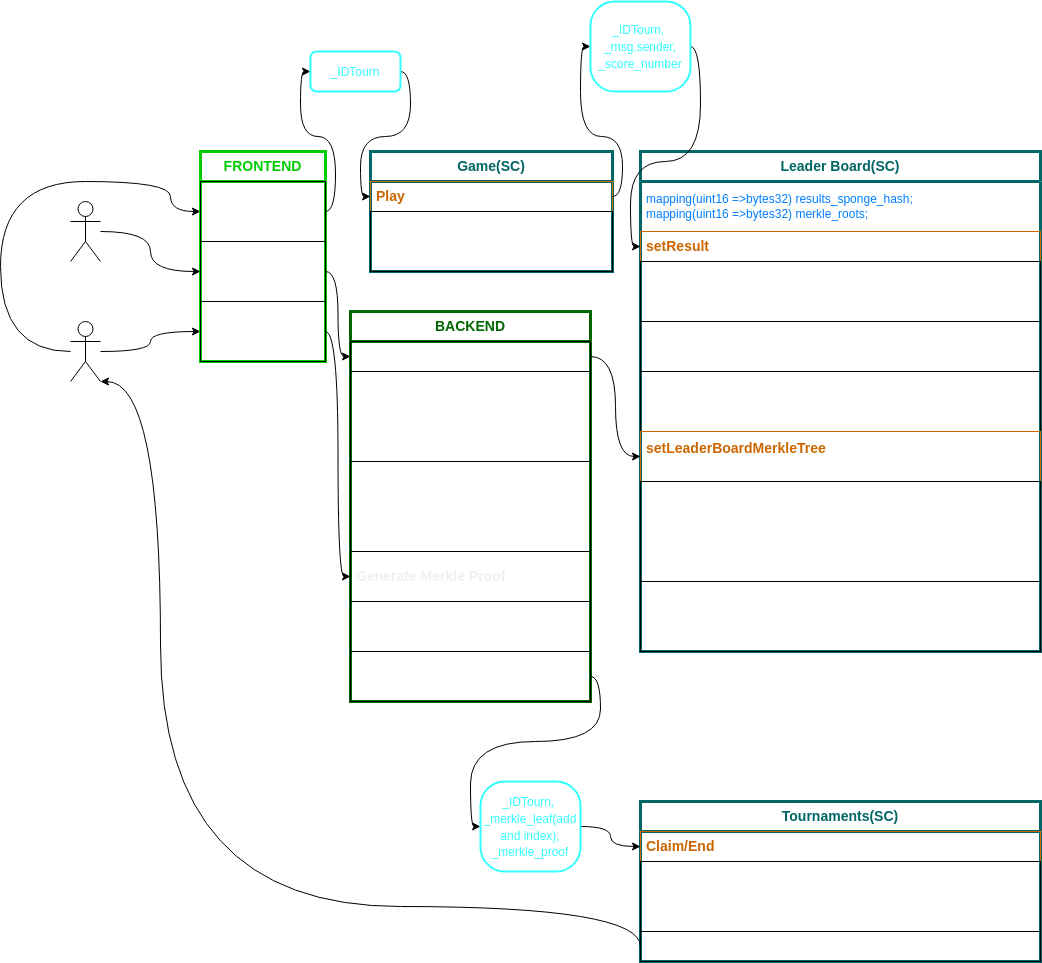

The diagram above was exported from draw.io. Its source (the exported page's mxGraphModel, read from the mxfile embedded in the PNG):
<mxGraphModel dx="1810" dy="1686" grid="1" gridSize="10" guides="1" tooltips="1" connect="1" arrows="1" fold="1" page="1" pageScale="1" pageWidth="850" pageHeight="1100" math="0" shadow="0">
  <root>
    <mxCell id="0" />
    <mxCell id="1" parent="0" />
    <mxCell id="54" style="edgeStyle=orthogonalEdgeStyle;curved=1;html=1;entryX=0;entryY=0.5;entryDx=0;entryDy=0;fontSize=12;fontColor=#FFFFFF;" parent="1" source="2" target="15" edge="1">
      <mxGeometry relative="1" as="geometry">
        <Array as="points">
          <mxPoint x="-200" y="260" />
          <mxPoint x="-200" y="90" />
          <mxPoint x="-30" y="90" />
          <mxPoint x="-30" y="120" />
        </Array>
      </mxGeometry>
    </mxCell>
    <mxCell id="77" style="edgeStyle=orthogonalEdgeStyle;curved=1;html=1;entryX=0;entryY=0.5;entryDx=0;entryDy=0;fontSize=13;fontColor=#CC0000;" parent="1" source="2" target="73" edge="1">
      <mxGeometry relative="1" as="geometry" />
    </mxCell>
    <mxCell id="2" value="&lt;font color=&quot;#ffffff&quot;&gt;Player&lt;/font&gt;" style="shape=umlActor;verticalLabelPosition=bottom;verticalAlign=top;html=1;outlineConnect=0;" parent="1" vertex="1">
      <mxGeometry x="-130" y="230" width="30" height="60" as="geometry" />
    </mxCell>
    <mxCell id="6" value="&lt;font color=&quot;#00cc00&quot; style=&quot;font-size: 14px;&quot;&gt;&lt;b&gt;FRONTEND&lt;/b&gt;&lt;/font&gt;" style="swimlane;fontStyle=0;childLayout=stackLayout;horizontal=1;startSize=30;horizontalStack=0;resizeParent=1;resizeParentMax=0;resizeLast=0;collapsible=1;marginBottom=0;whiteSpace=wrap;html=1;strokeWidth=3;strokeColor=#00CC00;" parent="1" vertex="1">
      <mxGeometry y="60" width="125" height="210" as="geometry">
        <mxRectangle x="15" y="60" width="120" height="30" as="alternateBounds" />
      </mxGeometry>
    </mxCell>
    <mxCell id="15" value="&lt;span style=&quot;text-align: center;&quot;&gt;&lt;font color=&quot;#ffffff&quot;&gt;Play Tournament X&lt;/font&gt;&lt;/span&gt;" style="text;strokeColor=default;fillColor=none;align=left;verticalAlign=middle;spacingLeft=4;spacingRight=4;overflow=hidden;points=[[0,0.5],[1,0.5]];portConstraint=eastwest;rotatable=0;whiteSpace=wrap;html=1;" parent="6" vertex="1">
      <mxGeometry y="30" width="125" height="60" as="geometry" />
    </mxCell>
    <mxCell id="52" value="&lt;font color=&quot;#ffffff&quot;&gt;SetLeaderBoard&lt;/font&gt;" style="text;strokeColor=default;fillColor=none;align=left;verticalAlign=middle;spacingLeft=4;spacingRight=4;overflow=hidden;points=[[0,0.5],[1,0.5]];portConstraint=eastwest;rotatable=0;whiteSpace=wrap;html=1;" parent="6" vertex="1">
      <mxGeometry y="90" width="125" height="60" as="geometry" />
    </mxCell>
    <mxCell id="73" value="&lt;font color=&quot;#ffffff&quot;&gt;Claim&lt;/font&gt;" style="text;strokeColor=default;fillColor=none;align=left;verticalAlign=middle;spacingLeft=4;spacingRight=4;overflow=hidden;points=[[0,0.5],[1,0.5]];portConstraint=eastwest;rotatable=0;whiteSpace=wrap;html=1;" parent="6" vertex="1">
      <mxGeometry y="150" width="125" height="60" as="geometry" />
    </mxCell>
    <mxCell id="8" value="&lt;b&gt;&lt;font color=&quot;#006666&quot; style=&quot;font-size: 14px;&quot;&gt;Game(SC)&lt;/font&gt;&lt;/b&gt;" style="swimlane;fontStyle=0;childLayout=stackLayout;horizontal=1;startSize=30;horizontalStack=0;resizeParent=1;resizeParentMax=0;resizeLast=0;collapsible=1;marginBottom=0;whiteSpace=wrap;html=1;strokeWidth=3;strokeColor=#006666;" parent="1" vertex="1">
      <mxGeometry x="170" y="60" width="242" height="120" as="geometry" />
    </mxCell>
    <mxCell id="21" value="&lt;b&gt;&lt;font color=&quot;#cc6600&quot; style=&quot;font-size: 14px;&quot;&gt;Play&lt;/font&gt;&lt;/b&gt;" style="text;strokeColor=#CC6600;fillColor=none;align=left;verticalAlign=middle;spacingLeft=4;spacingRight=4;overflow=hidden;points=[[0,0.5],[1,0.5]];portConstraint=eastwest;rotatable=0;whiteSpace=wrap;html=1;strokeWidth=1;" parent="8" vertex="1">
      <mxGeometry y="30" width="242" height="30" as="geometry" />
    </mxCell>
    <mxCell id="35" value="&lt;font color=&quot;#ffffff&quot;&gt;generate the score for the player (concatenated bytes of address and score (uint)&lt;/font&gt;" style="text;strokeColor=default;fillColor=none;align=left;verticalAlign=middle;spacingLeft=4;spacingRight=4;overflow=hidden;points=[[0,0.5],[1,0.5]];portConstraint=eastwest;rotatable=0;whiteSpace=wrap;html=1;" parent="8" vertex="1">
      <mxGeometry y="60" width="242" height="60" as="geometry" />
    </mxCell>
    <mxCell id="34" style="edgeStyle=orthogonalEdgeStyle;curved=1;html=1;exitX=1;exitY=0.5;exitDx=0;exitDy=0;entryX=0;entryY=0.5;entryDx=0;entryDy=0;fontColor=#007FFF;" parent="1" source="48" target="21" edge="1">
      <mxGeometry relative="1" as="geometry">
        <mxPoint x="230" y="-25" as="sourcePoint" />
      </mxGeometry>
    </mxCell>
    <mxCell id="33" style="edgeStyle=orthogonalEdgeStyle;curved=1;html=1;exitX=1;exitY=0.5;exitDx=0;exitDy=0;entryX=0;entryY=0.5;entryDx=0;entryDy=0;fontColor=#007FFF;" parent="1" source="15" target="48" edge="1">
      <mxGeometry relative="1" as="geometry">
        <mxPoint x="140" y="-25" as="targetPoint" />
      </mxGeometry>
    </mxCell>
    <mxCell id="37" value="&lt;b&gt;&lt;font color=&quot;#006666&quot; style=&quot;font-size: 14px;&quot;&gt;Leader Board(SC)&lt;/font&gt;&lt;/b&gt;" style="swimlane;fontStyle=0;childLayout=stackLayout;horizontal=1;startSize=30;horizontalStack=0;resizeParent=1;resizeParentMax=0;resizeLast=0;collapsible=1;marginBottom=0;whiteSpace=wrap;html=1;strokeWidth=3;strokeColor=#006666;" parent="1" vertex="1">
      <mxGeometry x="440" y="60" width="400" height="500" as="geometry" />
    </mxCell>
    <mxCell id="38" value="&lt;font color=&quot;#007fff&quot;&gt;mapping(uint16 =&amp;gt;bytes32) results_sponge_hash;&lt;br&gt;&lt;/font&gt;&lt;span style=&quot;color: rgb(0, 127, 255);&quot;&gt;mapping(uint16 =&amp;gt;bytes32)&amp;nbsp;&lt;/span&gt;&lt;font color=&quot;#007fff&quot;&gt;merkle_roots;&lt;br&gt;&lt;/font&gt;" style="text;strokeColor=none;fillColor=none;align=left;verticalAlign=middle;spacingLeft=4;spacingRight=4;overflow=hidden;points=[[0,0.5],[1,0.5]];portConstraint=eastwest;rotatable=0;whiteSpace=wrap;html=1;" parent="37" vertex="1">
      <mxGeometry y="30" width="400" height="50" as="geometry" />
    </mxCell>
    <mxCell id="39" value="&lt;b&gt;&lt;font color=&quot;#cc6600&quot; style=&quot;font-size: 14px;&quot;&gt;setResult&amp;nbsp;&lt;/font&gt;&lt;/b&gt;" style="text;strokeColor=#CC6600;fillColor=none;align=left;verticalAlign=middle;spacingLeft=4;spacingRight=4;overflow=hidden;points=[[0,0.5],[1,0.5]];portConstraint=eastwest;rotatable=0;whiteSpace=wrap;html=1;strokeWidth=1;" parent="37" vertex="1">
      <mxGeometry y="80" width="400" height="30" as="geometry" />
    </mxCell>
    <mxCell id="95" value="&lt;font color=&quot;#ffffff&quot;&gt;Store the results of each player in order of participation (intuition, store stuct{address, uint}), done in a cryptographic way with SPONGE HASH with the concatenation of results_sponge_hash and new_score.&lt;/font&gt;" style="text;strokeColor=default;fillColor=none;align=left;verticalAlign=middle;spacingLeft=4;spacingRight=4;overflow=hidden;points=[[0,0.5],[1,0.5]];portConstraint=eastwest;rotatable=0;whiteSpace=wrap;html=1;strokeWidth=1;" vertex="1" parent="37">
      <mxGeometry y="110" width="400" height="60" as="geometry" />
    </mxCell>
    <mxCell id="41" value="&lt;font color=&quot;#ffffff&quot;&gt;Sponge Hash (results_sponge_hash, bytes(addressPlayer, ScorePlayer)&lt;/font&gt;" style="text;strokeColor=default;fillColor=none;align=left;verticalAlign=middle;spacingLeft=4;spacingRight=4;overflow=hidden;points=[[0,0.5],[1,0.5]];portConstraint=eastwest;rotatable=0;whiteSpace=wrap;html=1;" parent="37" vertex="1">
      <mxGeometry y="170" width="400" height="50" as="geometry" />
    </mxCell>
    <mxCell id="62" value="&lt;font color=&quot;#ffffff&quot;&gt;Emit(ResultCreated)(IDTourn, new_player, new_score)&lt;br&gt;Will be used latter to generate the Leader Board.&lt;br&gt;&lt;/font&gt;" style="text;strokeColor=default;fillColor=none;align=left;verticalAlign=middle;spacingLeft=4;spacingRight=4;overflow=hidden;points=[[0,0.5],[1,0.5]];portConstraint=eastwest;rotatable=0;whiteSpace=wrap;html=1;" parent="37" vertex="1">
      <mxGeometry y="220" width="400" height="60" as="geometry" />
    </mxCell>
    <mxCell id="50" value="&lt;b&gt;&lt;font style=&quot;font-size: 14px;&quot;&gt;&lt;font color=&quot;#cc6600&quot;&gt;setLeaderBoardMerkleTree&lt;/font&gt;&lt;font color=&quot;#ffffff&quot;&gt;(bytes desordenated_list, uint[]positions)&lt;/font&gt;&lt;/font&gt;&lt;/b&gt;" style="text;strokeColor=#CC6600;fillColor=none;align=left;verticalAlign=middle;spacingLeft=4;spacingRight=4;overflow=hidden;points=[[0,0.5],[1,0.5]];portConstraint=eastwest;rotatable=0;whiteSpace=wrap;html=1;strokeWidth=1;" parent="37" vertex="1">
      <mxGeometry y="280" width="400" height="50" as="geometry" />
    </mxCell>
    <mxCell id="65" value="&lt;font color=&quot;#ffffff&quot;&gt;On-chain proof that all actions performed in the backend haven't introduced any intrusive data:&lt;br&gt;1_Recreate and compare the Sponge Hash with the input data sent in the function; SpongeHash(deosrdenated_list)==results_hash.&lt;br&gt;2_ positions array effectively orders the input data witheach score lower than lastScore.&lt;br&gt;&lt;/font&gt;" style="text;strokeColor=default;fillColor=none;align=left;verticalAlign=middle;spacingLeft=4;spacingRight=4;overflow=hidden;points=[[0,0.5],[1,0.5]];portConstraint=eastwest;rotatable=0;whiteSpace=wrap;html=1;strokeWidth=1;" parent="37" vertex="1">
      <mxGeometry y="330" width="400" height="100" as="geometry" />
    </mxCell>
    <mxCell id="67" value="&lt;span style=&quot;color: rgb(255, 255, 255);&quot;&gt;Generate and store merkle root. Merkle tree will be our LeaderBoard therefore no need to store leaderboard array.&lt;/span&gt;" style="text;strokeColor=default;fillColor=none;align=left;verticalAlign=middle;spacingLeft=4;spacingRight=4;overflow=hidden;points=[[0,0.5],[1,0.5]];portConstraint=eastwest;rotatable=0;whiteSpace=wrap;html=1;strokeWidth=1;" parent="37" vertex="1">
      <mxGeometry y="430" width="400" height="70" as="geometry" />
    </mxCell>
    <mxCell id="46" style="edgeStyle=orthogonalEdgeStyle;curved=1;html=1;fontSize=14;fontColor=#CC0000;entryX=0;entryY=0.5;entryDx=0;entryDy=0;" parent="1" source="21" target="47" edge="1">
      <mxGeometry relative="1" as="geometry">
        <mxPoint x="520" y="105" as="targetPoint" />
      </mxGeometry>
    </mxCell>
    <mxCell id="49" style="edgeStyle=orthogonalEdgeStyle;curved=1;html=1;exitX=1;exitY=0.5;exitDx=0;exitDy=0;entryX=0;entryY=0.5;entryDx=0;entryDy=0;fontSize=12;fontColor=#FFFFFF;" parent="1" source="47" target="39" edge="1">
      <mxGeometry relative="1" as="geometry" />
    </mxCell>
    <mxCell id="47" value="&lt;font color=&quot;#33ffff&quot; style=&quot;font-size: 12px;&quot;&gt;_IDTourn,&amp;nbsp; _msg.sender, _score_number&lt;/font&gt;" style="rounded=1;whiteSpace=wrap;html=1;strokeWidth=2;fontSize=14;arcSize=27;fillColor=none;strokeColor=#33FFFF;" parent="1" vertex="1">
      <mxGeometry x="390" y="-90" width="100" height="90" as="geometry" />
    </mxCell>
    <mxCell id="48" value="&lt;font color=&quot;#33ffff&quot; style=&quot;font-size: 12px;&quot;&gt;_IDTourn&lt;/font&gt;" style="rounded=1;whiteSpace=wrap;html=1;strokeWidth=2;fontSize=14;fillColor=none;strokeColor=#33FFFF;" parent="1" vertex="1">
      <mxGeometry x="110" y="-40" width="90" height="40" as="geometry" />
    </mxCell>
    <mxCell id="56" style="edgeStyle=orthogonalEdgeStyle;curved=1;html=1;entryX=0;entryY=0.5;entryDx=0;entryDy=0;fontSize=12;fontColor=#FFFFFF;" parent="1" source="55" target="52" edge="1">
      <mxGeometry relative="1" as="geometry" />
    </mxCell>
    <mxCell id="55" value="Admin&lt;br&gt;(it could actually be anyone)" style="shape=umlActor;verticalLabelPosition=bottom;verticalAlign=top;html=1;outlineConnect=0;strokeColor=default;strokeWidth=1;fontSize=12;fontColor=#FFFFFF;" parent="1" vertex="1">
      <mxGeometry x="-130" y="110" width="30" height="60" as="geometry" />
    </mxCell>
    <mxCell id="57" style="edgeStyle=orthogonalEdgeStyle;curved=1;html=1;exitX=1;exitY=0.5;exitDx=0;exitDy=0;fontSize=12;fontColor=#FFFFFF;entryX=0;entryY=0.5;entryDx=0;entryDy=0;" parent="1" source="52" target="59" edge="1">
      <mxGeometry relative="1" as="geometry">
        <mxPoint x="170" y="270" as="targetPoint" />
      </mxGeometry>
    </mxCell>
    <mxCell id="58" value="&lt;b&gt;&lt;font color=&quot;#006600&quot; style=&quot;font-size: 14px;&quot;&gt;BACKEND&lt;/font&gt;&lt;/b&gt;" style="swimlane;fontStyle=0;childLayout=stackLayout;horizontal=1;startSize=30;horizontalStack=0;resizeParent=1;resizeParentMax=0;resizeLast=0;collapsible=1;marginBottom=0;whiteSpace=wrap;html=1;strokeWidth=3;strokeColor=#006600;" parent="1" vertex="1">
      <mxGeometry x="150" y="220" width="240" height="390" as="geometry" />
    </mxCell>
    <mxCell id="59" value="&lt;span style=&quot;text-align: center;&quot;&gt;&lt;b&gt;&lt;font color=&quot;#ffffff&quot; style=&quot;font-size: 14px;&quot;&gt;LeaderBoard Preparation&lt;/font&gt;&lt;/b&gt;&lt;/span&gt;" style="text;strokeColor=default;fillColor=none;align=left;verticalAlign=middle;spacingLeft=4;spacingRight=4;overflow=hidden;points=[[0,0.5],[1,0.5]];portConstraint=eastwest;rotatable=0;whiteSpace=wrap;html=1;strokeWidth=1;" parent="58" vertex="1">
      <mxGeometry y="30" width="240" height="30" as="geometry" />
    </mxCell>
    <mxCell id="60" value="&lt;font color=&quot;#ffffff&quot;&gt;Reading Event(ResultCreated), concatenate bytes of address (20bytes) and score (32bytes) for each player in the order of their participation and, generate desordenated_list.&lt;/font&gt;" style="text;strokeColor=default;fillColor=none;align=left;verticalAlign=middle;spacingLeft=4;spacingRight=4;overflow=hidden;points=[[0,0.5],[1,0.5]];portConstraint=eastwest;rotatable=0;whiteSpace=wrap;html=1;" parent="58" vertex="1">
      <mxGeometry y="60" width="240" height="90" as="geometry" />
    </mxCell>
    <mxCell id="63" value="&lt;font color=&quot;#ffffff&quot;&gt;Generate a positions array that assigns the corresponding position for each element in the disordered_list (for each 52 bytes).&amp;nbsp;&lt;/font&gt;" style="text;strokeColor=default;fillColor=none;align=left;verticalAlign=middle;spacingLeft=4;spacingRight=4;overflow=hidden;points=[[0,0.5],[1,0.5]];portConstraint=eastwest;rotatable=0;whiteSpace=wrap;html=1;" parent="58" vertex="1">
      <mxGeometry y="150" width="240" height="90" as="geometry" />
    </mxCell>
    <mxCell id="83" value="&lt;span style=&quot;color: rgb(240, 240, 240); font-family: Helvetica; font-style: normal; font-variant-ligatures: normal; font-variant-caps: normal; letter-spacing: normal; orphans: 2; text-align: center; text-indent: 0px; text-transform: none; widows: 2; word-spacing: 0px; -webkit-text-stroke-width: 0px; text-decoration-thickness: initial; text-decoration-style: initial; text-decoration-color: initial; float: none; display: inline !important;&quot;&gt;&lt;b style=&quot;&quot;&gt;&lt;font style=&quot;font-size: 14px;&quot;&gt;Generate Merkle Proof&lt;/font&gt;&lt;/b&gt;&lt;/span&gt;" style="text;strokeColor=default;fillColor=none;align=left;verticalAlign=middle;spacingLeft=4;spacingRight=4;overflow=hidden;points=[[0,0.5],[1,0.5]];portConstraint=eastwest;rotatable=0;whiteSpace=wrap;html=1;strokeWidth=1;" parent="58" vertex="1">
      <mxGeometry y="240" width="240" height="50" as="geometry" />
    </mxCell>
    <mxCell id="84" value="&lt;font color=&quot;#ffffff&quot;&gt;When a player wants to claim, with each address, retrieve position and create user's leaf.&lt;/font&gt;" style="text;strokeColor=default;fillColor=none;align=left;verticalAlign=middle;spacingLeft=4;spacingRight=4;overflow=hidden;points=[[0,0.5],[1,0.5]];portConstraint=eastwest;rotatable=0;whiteSpace=wrap;html=1;strokeWidth=1;" parent="58" vertex="1">
      <mxGeometry y="290" width="240" height="50" as="geometry" />
    </mxCell>
    <mxCell id="85" value="&lt;font color=&quot;#ffffff&quot;&gt;Generate Merkle Proof: &lt;br&gt;Reading Events(ResultCreated), recreate onchain merkle tree to get merkle proof&lt;/font&gt;" style="text;strokeColor=default;fillColor=none;align=left;verticalAlign=middle;spacingLeft=4;spacingRight=4;overflow=hidden;points=[[0,0.5],[1,0.5]];portConstraint=eastwest;rotatable=0;whiteSpace=wrap;html=1;strokeWidth=1;" parent="58" vertex="1">
      <mxGeometry y="340" width="240" height="50" as="geometry" />
    </mxCell>
    <mxCell id="64" style="edgeStyle=orthogonalEdgeStyle;curved=1;html=1;entryX=0;entryY=0.5;entryDx=0;entryDy=0;fontSize=12;fontColor=#FFFFFF;" parent="1" source="59" target="50" edge="1">
      <mxGeometry relative="1" as="geometry" />
    </mxCell>
    <mxCell id="78" style="edgeStyle=orthogonalEdgeStyle;curved=1;html=1;exitX=1;exitY=0.5;exitDx=0;exitDy=0;fontSize=13;fontColor=#CC0000;entryX=0;entryY=0.5;entryDx=0;entryDy=0;" parent="1" source="73" target="83" edge="1">
      <mxGeometry relative="1" as="geometry">
        <mxPoint x="-110" y="425" as="targetPoint" />
      </mxGeometry>
    </mxCell>
    <mxCell id="86" value="&lt;b&gt;&lt;font color=&quot;#006666&quot; style=&quot;font-size: 14px;&quot;&gt;Tournaments(SC)&lt;/font&gt;&lt;/b&gt;" style="swimlane;fontStyle=0;childLayout=stackLayout;horizontal=1;startSize=30;horizontalStack=0;resizeParent=1;resizeParentMax=0;resizeLast=0;collapsible=1;marginBottom=0;whiteSpace=wrap;html=1;strokeWidth=3;strokeColor=#006666;" parent="1" vertex="1">
      <mxGeometry x="440" y="710" width="400" height="160" as="geometry" />
    </mxCell>
    <mxCell id="87" value="&lt;b&gt;&lt;font color=&quot;#cc6600&quot; style=&quot;font-size: 14px;&quot;&gt;Claim/End&lt;/font&gt;&lt;/b&gt;" style="text;strokeColor=#CC6600;fillColor=none;align=left;verticalAlign=middle;spacingLeft=4;spacingRight=4;overflow=hidden;points=[[0,0.5],[1,0.5]];portConstraint=eastwest;rotatable=0;whiteSpace=wrap;html=1;strokeWidth=1;" parent="86" vertex="1">
      <mxGeometry y="30" width="400" height="30" as="geometry" />
    </mxCell>
    <mxCell id="88" value="&lt;font color=&quot;#ffffff&quot;&gt;VERIFY: Check merkle proof is valid, therfore check player position.&lt;br&gt;User send from backend his leaf and merkle path, contrast with onChain stored MerkleRoot&lt;br&gt;&lt;/font&gt;" style="text;strokeColor=default;fillColor=none;align=left;verticalAlign=middle;spacingLeft=4;spacingRight=4;overflow=hidden;points=[[0,0.5],[1,0.5]];portConstraint=eastwest;rotatable=0;whiteSpace=wrap;html=1;" parent="86" vertex="1">
      <mxGeometry y="60" width="400" height="70" as="geometry" />
    </mxCell>
    <mxCell id="89" value="&lt;font color=&quot;#ffffff&quot;&gt;allow to claim user invested+reward&lt;/font&gt;" style="text;strokeColor=default;fillColor=none;align=left;verticalAlign=middle;spacingLeft=4;spacingRight=4;overflow=hidden;points=[[0,0.5],[1,0.5]];portConstraint=eastwest;rotatable=0;whiteSpace=wrap;html=1;" parent="86" vertex="1">
      <mxGeometry y="130" width="400" height="30" as="geometry" />
    </mxCell>
    <mxCell id="90" style="edgeStyle=orthogonalEdgeStyle;curved=1;html=1;exitX=1;exitY=0.5;exitDx=0;exitDy=0;fontSize=14;fontColor=#CC0000;entryX=0;entryY=0.5;entryDx=0;entryDy=0;" parent="1" source="85" target="91" edge="1">
      <mxGeometry relative="1" as="geometry">
        <mxPoint x="270" y="720" as="targetPoint" />
      </mxGeometry>
    </mxCell>
    <mxCell id="92" style="edgeStyle=orthogonalEdgeStyle;curved=1;html=1;exitX=1;exitY=0.5;exitDx=0;exitDy=0;entryX=0;entryY=0.5;entryDx=0;entryDy=0;fontSize=14;fontColor=#CC0000;" parent="1" source="91" target="87" edge="1">
      <mxGeometry relative="1" as="geometry" />
    </mxCell>
    <mxCell id="91" value="&lt;font color=&quot;#33ffff&quot; style=&quot;font-size: 12px;&quot;&gt;_IDTourn,&amp;nbsp; _merkle_leaf(add and index), _merkle_proof&lt;/font&gt;" style="rounded=1;whiteSpace=wrap;html=1;strokeWidth=2;fontSize=14;arcSize=27;fillColor=none;strokeColor=#33FFFF;" parent="1" vertex="1">
      <mxGeometry x="280" y="690" width="100" height="90" as="geometry" />
    </mxCell>
    <mxCell id="94" style="edgeStyle=orthogonalEdgeStyle;curved=1;html=1;exitX=0;exitY=0.5;exitDx=0;exitDy=0;entryX=1;entryY=1;entryDx=0;entryDy=0;entryPerimeter=0;fontSize=14;fontColor=#FFFFFF;" parent="1" source="89" target="2" edge="1">
      <mxGeometry relative="1" as="geometry">
        <Array as="points">
          <mxPoint x="-40" y="815" />
          <mxPoint x="-40" y="290" />
        </Array>
      </mxGeometry>
    </mxCell>
  </root>
</mxGraphModel>